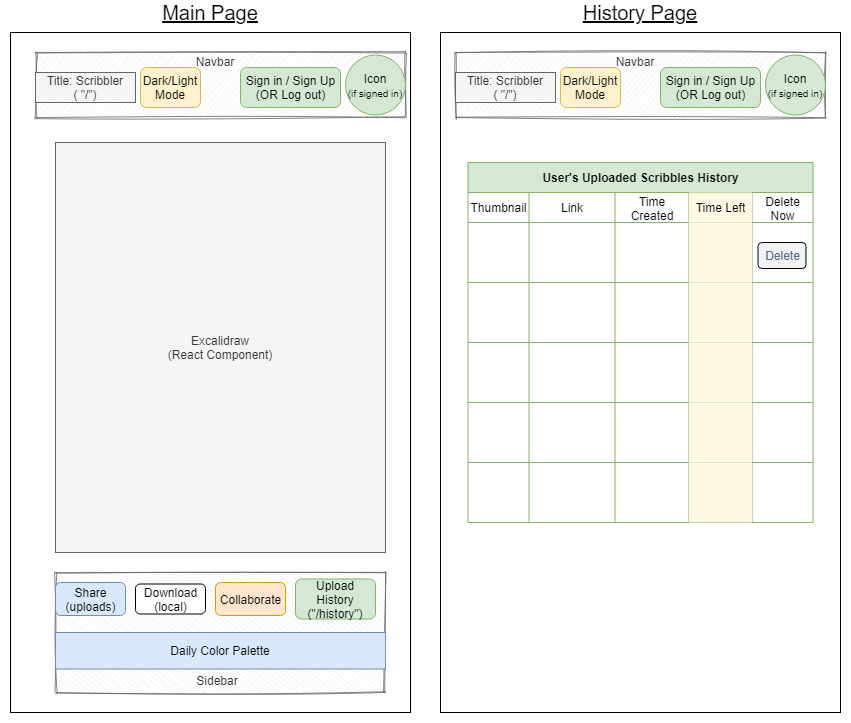

The diagram above was exported from draw.io. Its source (the exported page's mxGraphModel, read from the mxfile embedded in the PNG):
<mxGraphModel dx="988" dy="649" grid="1" gridSize="10" guides="1" tooltips="1" connect="1" arrows="1" fold="1" page="1" pageScale="1" pageWidth="850" pageHeight="1100" math="0" shadow="0">
  <root>
    <mxCell id="JNg9CkF8YIUgwsdaWyQB-0" />
    <mxCell id="JNg9CkF8YIUgwsdaWyQB-1" parent="JNg9CkF8YIUgwsdaWyQB-0" />
    <mxCell id="upRCbmVcNP7-YIZpHA_l-0" value="" style="rounded=0;whiteSpace=wrap;html=1;shadow=0;sketch=0;fontSize=14;fillColor=none;opacity=80;strokeColor=none;" vertex="1" parent="JNg9CkF8YIUgwsdaWyQB-1">
      <mxGeometry y="40" width="850" height="690" as="geometry" />
    </mxCell>
    <mxCell id="yLUbstPyn3V5YPF4x5TK-0" value="" style="rounded=0;whiteSpace=wrap;html=1;" parent="JNg9CkF8YIUgwsdaWyQB-1" vertex="1">
      <mxGeometry x="10" y="40" width="400" height="680" as="geometry" />
    </mxCell>
    <mxCell id="yLUbstPyn3V5YPF4x5TK-1" value="&lt;p style=&quot;line-height: 120%&quot;&gt;&lt;br&gt;Sidebar&lt;br&gt;&lt;/p&gt;" style="rounded=0;whiteSpace=wrap;html=1;fillColor=#f5f5f5;strokeColor=#666666;fontColor=#333333;vertical-align: bottom;imageVerticalAlign=bottom;imageAlign=center;movableLabel=1;opacity=80;sketch=1;direction=south;" parent="JNg9CkF8YIUgwsdaWyQB-1" vertex="1">
      <mxGeometry x="55" y="580" width="330" height="120" as="geometry">
        <mxPoint x="-3" y="41" as="offset" />
      </mxGeometry>
    </mxCell>
    <mxCell id="yLUbstPyn3V5YPF4x5TK-2" value="Excalidraw&lt;br&gt;(React Component)" style="rounded=0;whiteSpace=wrap;html=1;fillColor=#f5f5f5;strokeColor=#666666;fontColor=#333333;sketch=0;" parent="JNg9CkF8YIUgwsdaWyQB-1" vertex="1">
      <mxGeometry x="55" y="150" width="330" height="410" as="geometry" />
    </mxCell>
    <mxCell id="yLUbstPyn3V5YPF4x5TK-3" value="Download&lt;br&gt;(local)" style="rounded=1;html=1;align=center;verticalAlign=middle;fontStyle=0;fontSize=12" parent="JNg9CkF8YIUgwsdaWyQB-1" vertex="1">
      <mxGeometry x="135" y="591.5" width="70" height="30" as="geometry" />
    </mxCell>
    <mxCell id="yLUbstPyn3V5YPF4x5TK-4" value="Collaborate" style="rounded=1;fillColor=#ffe6cc;strokeColor=#d79b00;html=1;align=center;verticalAlign=middle;fontStyle=0;fontSize=12" parent="JNg9CkF8YIUgwsdaWyQB-1" vertex="1">
      <mxGeometry x="215" y="590" width="70" height="33" as="geometry" />
    </mxCell>
    <mxCell id="yLUbstPyn3V5YPF4x5TK-5" value="Daily Color Palette" style="rounded=0;whiteSpace=wrap;html=1;fillColor=#dae8fc;strokeColor=#6c8ebf;" parent="JNg9CkF8YIUgwsdaWyQB-1" vertex="1">
      <mxGeometry x="55" y="640" width="330" height="36.5" as="geometry" />
    </mxCell>
    <mxCell id="yLUbstPyn3V5YPF4x5TK-6" value="Upload&lt;br&gt;History&lt;br&gt;(&quot;/history&quot;)" style="rounded=1;whiteSpace=wrap;html=1;fillColor=#d5e8d4;strokeColor=#82b366;" parent="JNg9CkF8YIUgwsdaWyQB-1" vertex="1">
      <mxGeometry x="295" y="586.5" width="80" height="40" as="geometry" />
    </mxCell>
    <mxCell id="yLUbstPyn3V5YPF4x5TK-7" value="&lt;div&gt;Share&lt;/div&gt;&lt;div&gt;(uploads)&lt;/div&gt;" style="rounded=1;fillColor=#dae8fc;strokeColor=#6c8ebf;html=1;align=center;verticalAlign=middle;fontStyle=0;fontSize=12" parent="JNg9CkF8YIUgwsdaWyQB-1" vertex="1">
      <mxGeometry x="55" y="590" width="70" height="33" as="geometry" />
    </mxCell>
    <mxCell id="yLUbstPyn3V5YPF4x5TK-8" value="Navbar" style="rounded=0;whiteSpace=wrap;html=1;shadow=0;sketch=1;strokeColor=#666666;opacity=80;fontColor=#333333;fillColor=#f5f5f5;movableLabel=1;" parent="JNg9CkF8YIUgwsdaWyQB-1" vertex="1">
      <mxGeometry x="35" y="60" width="370" height="65" as="geometry">
        <mxPoint x="-5" y="-24" as="offset" />
      </mxGeometry>
    </mxCell>
    <mxCell id="yLUbstPyn3V5YPF4x5TK-9" value="Title: Scribbler&lt;br&gt;( &quot;/&quot;)" style="text;html=1;align=center;verticalAlign=middle;whiteSpace=wrap;rounded=0;fillColor=#f5f5f5;strokeColor=#666666;fontColor=#333333;" parent="JNg9CkF8YIUgwsdaWyQB-1" vertex="1">
      <mxGeometry x="35" y="80" width="100" height="30" as="geometry" />
    </mxCell>
    <mxCell id="yLUbstPyn3V5YPF4x5TK-10" value="Icon&lt;br&gt;&lt;font style=&quot;font-size: 10px&quot;&gt;(if signed in)&lt;/font&gt;" style="ellipse;whiteSpace=wrap;html=1;aspect=fixed;fillColor=#d5e8d4;strokeColor=#82b366;" parent="JNg9CkF8YIUgwsdaWyQB-1" vertex="1">
      <mxGeometry x="345" y="62.5" width="60" height="60" as="geometry" />
    </mxCell>
    <mxCell id="yLUbstPyn3V5YPF4x5TK-11" value="Sign in / Sign Up&lt;br&gt;(OR Log out)" style="rounded=1;fillColor=#d5e8d4;strokeColor=#82b366;html=1;align=center;verticalAlign=middle;fontStyle=0;fontSize=12" parent="JNg9CkF8YIUgwsdaWyQB-1" vertex="1">
      <mxGeometry x="240" y="75" width="100" height="40" as="geometry" />
    </mxCell>
    <mxCell id="yLUbstPyn3V5YPF4x5TK-12" value="Dark/Light&lt;br&gt;Mode" style="rounded=1;whiteSpace=wrap;html=1;fillColor=#fff2cc;strokeColor=#d6b656;" parent="JNg9CkF8YIUgwsdaWyQB-1" vertex="1">
      <mxGeometry x="140" y="75" width="60" height="40" as="geometry" />
    </mxCell>
    <mxCell id="yLUbstPyn3V5YPF4x5TK-13" value="" style="rounded=0;whiteSpace=wrap;html=1;" parent="JNg9CkF8YIUgwsdaWyQB-1" vertex="1">
      <mxGeometry x="440" y="40" width="400" height="680" as="geometry" />
    </mxCell>
    <mxCell id="yLUbstPyn3V5YPF4x5TK-21" value="Navbar" style="rounded=0;whiteSpace=wrap;html=1;shadow=0;sketch=1;strokeColor=#666666;opacity=80;fontColor=#333333;fillColor=#f5f5f5;movableLabel=1;" parent="JNg9CkF8YIUgwsdaWyQB-1" vertex="1">
      <mxGeometry x="455" y="60" width="370" height="65" as="geometry">
        <mxPoint x="-5" y="-24" as="offset" />
      </mxGeometry>
    </mxCell>
    <mxCell id="yLUbstPyn3V5YPF4x5TK-22" value="Title: Scribbler&lt;br&gt;( &quot;/&quot;)" style="text;html=1;align=center;verticalAlign=middle;whiteSpace=wrap;rounded=0;fillColor=#f5f5f5;strokeColor=#666666;fontColor=#333333;" parent="JNg9CkF8YIUgwsdaWyQB-1" vertex="1">
      <mxGeometry x="455" y="80" width="100" height="30" as="geometry" />
    </mxCell>
    <mxCell id="yLUbstPyn3V5YPF4x5TK-23" value="Icon&lt;br&gt;&lt;span style=&quot;font-size: 10px&quot;&gt;(if signed in)&lt;/span&gt;" style="ellipse;whiteSpace=wrap;html=1;aspect=fixed;fillColor=#d5e8d4;strokeColor=#82b366;" parent="JNg9CkF8YIUgwsdaWyQB-1" vertex="1">
      <mxGeometry x="765" y="62.5" width="60" height="60" as="geometry" />
    </mxCell>
    <mxCell id="yLUbstPyn3V5YPF4x5TK-24" value="Sign in / Sign Up&lt;br&gt;(OR Log out)" style="rounded=1;fillColor=#d5e8d4;strokeColor=#82b366;html=1;align=center;verticalAlign=middle;fontStyle=0;fontSize=12" parent="JNg9CkF8YIUgwsdaWyQB-1" vertex="1">
      <mxGeometry x="660" y="75" width="100" height="40" as="geometry" />
    </mxCell>
    <mxCell id="yLUbstPyn3V5YPF4x5TK-25" value="Dark/Light&lt;br&gt;Mode" style="rounded=1;whiteSpace=wrap;html=1;fillColor=#fff2cc;strokeColor=#d6b656;" parent="JNg9CkF8YIUgwsdaWyQB-1" vertex="1">
      <mxGeometry x="560" y="75" width="60" height="40" as="geometry" />
    </mxCell>
    <mxCell id="yLUbstPyn3V5YPF4x5TK-26" value="Main Page" style="text;html=1;strokeColor=none;fillColor=none;align=center;verticalAlign=middle;whiteSpace=wrap;rounded=0;shadow=0;dashed=1;dashPattern=1 1;sketch=0;opacity=80;fontSize=20;fontStyle=4" parent="JNg9CkF8YIUgwsdaWyQB-1" vertex="1">
      <mxGeometry x="145" y="10" width="130" height="20" as="geometry" />
    </mxCell>
    <mxCell id="yLUbstPyn3V5YPF4x5TK-27" value="History Page" style="text;html=1;strokeColor=none;fillColor=none;align=center;verticalAlign=middle;whiteSpace=wrap;rounded=0;shadow=0;dashed=1;dashPattern=1 1;sketch=0;opacity=80;fontSize=20;fontStyle=4" parent="JNg9CkF8YIUgwsdaWyQB-1" vertex="1">
      <mxGeometry x="575" y="10" width="130" height="20" as="geometry" />
    </mxCell>
    <mxCell id="MJ7tThlDfvOYMd4lwtWl-0" value="User's Uploaded Scribbles History" style="shape=table;html=1;whiteSpace=wrap;startSize=30;container=1;collapsible=0;childLayout=tableLayout;fontStyle=1;align=center;fillColor=#d5e8d4;strokeColor=#82b366;" parent="JNg9CkF8YIUgwsdaWyQB-1" vertex="1">
      <mxGeometry x="467.5" y="170" width="345" height="360" as="geometry" />
    </mxCell>
    <mxCell id="MJ7tThlDfvOYMd4lwtWl-1" value="" style="shape=partialRectangle;html=1;whiteSpace=wrap;collapsible=0;dropTarget=0;pointerEvents=0;fillColor=none;top=0;left=0;bottom=0;right=0;points=[[0,0.5],[1,0.5]];portConstraint=eastwest;" parent="MJ7tThlDfvOYMd4lwtWl-0" vertex="1">
      <mxGeometry y="30" width="345" height="30" as="geometry" />
    </mxCell>
    <mxCell id="MJ7tThlDfvOYMd4lwtWl-2" value="Thumbnail" style="shape=partialRectangle;html=1;whiteSpace=wrap;connectable=0;fillColor=none;top=0;left=0;bottom=0;right=0;overflow=hidden;" parent="MJ7tThlDfvOYMd4lwtWl-1" vertex="1">
      <mxGeometry width="61" height="30" as="geometry" />
    </mxCell>
    <mxCell id="MJ7tThlDfvOYMd4lwtWl-3" value="Link" style="shape=partialRectangle;html=1;whiteSpace=wrap;connectable=0;fillColor=none;top=0;left=0;bottom=0;right=0;overflow=hidden;" parent="MJ7tThlDfvOYMd4lwtWl-1" vertex="1">
      <mxGeometry x="61" width="86" height="30" as="geometry" />
    </mxCell>
    <mxCell id="MJ7tThlDfvOYMd4lwtWl-4" value="Time Created" style="shape=partialRectangle;html=1;whiteSpace=wrap;connectable=0;fillColor=none;top=0;left=0;bottom=0;right=0;overflow=hidden;" parent="MJ7tThlDfvOYMd4lwtWl-1" vertex="1">
      <mxGeometry x="147" width="74" height="30" as="geometry" />
    </mxCell>
    <mxCell id="MJ7tThlDfvOYMd4lwtWl-5" value="Time Left" style="shape=partialRectangle;html=1;whiteSpace=wrap;connectable=0;top=0;left=0;bottom=0;right=0;overflow=hidden;strokeColor=#d6b656;fillColor=#FFF8E3;" parent="MJ7tThlDfvOYMd4lwtWl-1" vertex="1">
      <mxGeometry x="221" width="63" height="30" as="geometry" />
    </mxCell>
    <mxCell id="MJ7tThlDfvOYMd4lwtWl-6" value="Delete Now" style="shape=partialRectangle;html=1;whiteSpace=wrap;connectable=0;fillColor=none;top=0;left=0;bottom=0;right=0;overflow=hidden;" parent="MJ7tThlDfvOYMd4lwtWl-1" vertex="1">
      <mxGeometry x="284" width="61" height="30" as="geometry" />
    </mxCell>
    <mxCell id="MJ7tThlDfvOYMd4lwtWl-7" style="shape=partialRectangle;html=1;whiteSpace=wrap;collapsible=0;dropTarget=0;pointerEvents=0;fillColor=none;top=0;left=0;bottom=0;right=0;points=[[0,0.5],[1,0.5]];portConstraint=eastwest;" parent="MJ7tThlDfvOYMd4lwtWl-0" vertex="1">
      <mxGeometry y="60" width="345" height="60" as="geometry" />
    </mxCell>
    <mxCell id="MJ7tThlDfvOYMd4lwtWl-8" style="shape=partialRectangle;html=1;whiteSpace=wrap;connectable=0;fillColor=none;top=0;left=0;bottom=0;right=0;overflow=hidden;" parent="MJ7tThlDfvOYMd4lwtWl-7" vertex="1">
      <mxGeometry width="61" height="60" as="geometry" />
    </mxCell>
    <mxCell id="MJ7tThlDfvOYMd4lwtWl-9" style="shape=partialRectangle;html=1;whiteSpace=wrap;connectable=0;fillColor=none;top=0;left=0;bottom=0;right=0;overflow=hidden;" parent="MJ7tThlDfvOYMd4lwtWl-7" vertex="1">
      <mxGeometry x="61" width="86" height="60" as="geometry" />
    </mxCell>
    <mxCell id="MJ7tThlDfvOYMd4lwtWl-10" style="shape=partialRectangle;html=1;whiteSpace=wrap;connectable=0;fillColor=none;top=0;left=0;bottom=0;right=0;overflow=hidden;" parent="MJ7tThlDfvOYMd4lwtWl-7" vertex="1">
      <mxGeometry x="147" width="74" height="60" as="geometry" />
    </mxCell>
    <mxCell id="MJ7tThlDfvOYMd4lwtWl-11" style="shape=partialRectangle;html=1;whiteSpace=wrap;connectable=0;top=0;left=0;bottom=0;right=0;overflow=hidden;strokeColor=#d6b656;fillColor=#FFF8E3;" parent="MJ7tThlDfvOYMd4lwtWl-7" vertex="1">
      <mxGeometry x="221" width="63" height="60" as="geometry" />
    </mxCell>
    <mxCell id="MJ7tThlDfvOYMd4lwtWl-12" style="shape=partialRectangle;html=1;whiteSpace=wrap;connectable=0;fillColor=none;top=0;left=0;bottom=0;right=0;overflow=hidden;" parent="MJ7tThlDfvOYMd4lwtWl-7" vertex="1">
      <mxGeometry x="284" width="61" height="60" as="geometry" />
    </mxCell>
    <mxCell id="MJ7tThlDfvOYMd4lwtWl-13" style="shape=partialRectangle;html=1;whiteSpace=wrap;collapsible=0;dropTarget=0;pointerEvents=0;fillColor=none;top=0;left=0;bottom=0;right=0;points=[[0,0.5],[1,0.5]];portConstraint=eastwest;" parent="MJ7tThlDfvOYMd4lwtWl-0" vertex="1">
      <mxGeometry y="120" width="345" height="60" as="geometry" />
    </mxCell>
    <mxCell id="MJ7tThlDfvOYMd4lwtWl-14" style="shape=partialRectangle;html=1;whiteSpace=wrap;connectable=0;fillColor=none;top=0;left=0;bottom=0;right=0;overflow=hidden;" parent="MJ7tThlDfvOYMd4lwtWl-13" vertex="1">
      <mxGeometry width="61" height="60" as="geometry" />
    </mxCell>
    <mxCell id="MJ7tThlDfvOYMd4lwtWl-15" style="shape=partialRectangle;html=1;whiteSpace=wrap;connectable=0;fillColor=none;top=0;left=0;bottom=0;right=0;overflow=hidden;" parent="MJ7tThlDfvOYMd4lwtWl-13" vertex="1">
      <mxGeometry x="61" width="86" height="60" as="geometry" />
    </mxCell>
    <mxCell id="MJ7tThlDfvOYMd4lwtWl-16" style="shape=partialRectangle;html=1;whiteSpace=wrap;connectable=0;fillColor=none;top=0;left=0;bottom=0;right=0;overflow=hidden;" parent="MJ7tThlDfvOYMd4lwtWl-13" vertex="1">
      <mxGeometry x="147" width="74" height="60" as="geometry" />
    </mxCell>
    <mxCell id="MJ7tThlDfvOYMd4lwtWl-17" style="shape=partialRectangle;html=1;whiteSpace=wrap;connectable=0;top=0;left=0;bottom=0;right=0;overflow=hidden;strokeColor=#d6b656;fillColor=#FFF8E3;" parent="MJ7tThlDfvOYMd4lwtWl-13" vertex="1">
      <mxGeometry x="221" width="63" height="60" as="geometry" />
    </mxCell>
    <mxCell id="MJ7tThlDfvOYMd4lwtWl-18" style="shape=partialRectangle;html=1;whiteSpace=wrap;connectable=0;fillColor=none;top=0;left=0;bottom=0;right=0;overflow=hidden;" parent="MJ7tThlDfvOYMd4lwtWl-13" vertex="1">
      <mxGeometry x="284" width="61" height="60" as="geometry" />
    </mxCell>
    <mxCell id="MJ7tThlDfvOYMd4lwtWl-19" style="shape=partialRectangle;html=1;whiteSpace=wrap;collapsible=0;dropTarget=0;pointerEvents=0;fillColor=none;top=0;left=0;bottom=0;right=0;points=[[0,0.5],[1,0.5]];portConstraint=eastwest;" parent="MJ7tThlDfvOYMd4lwtWl-0" vertex="1">
      <mxGeometry y="180" width="345" height="60" as="geometry" />
    </mxCell>
    <mxCell id="MJ7tThlDfvOYMd4lwtWl-20" style="shape=partialRectangle;html=1;whiteSpace=wrap;connectable=0;fillColor=none;top=0;left=0;bottom=0;right=0;overflow=hidden;" parent="MJ7tThlDfvOYMd4lwtWl-19" vertex="1">
      <mxGeometry width="61" height="60" as="geometry" />
    </mxCell>
    <mxCell id="MJ7tThlDfvOYMd4lwtWl-21" style="shape=partialRectangle;html=1;whiteSpace=wrap;connectable=0;fillColor=none;top=0;left=0;bottom=0;right=0;overflow=hidden;" parent="MJ7tThlDfvOYMd4lwtWl-19" vertex="1">
      <mxGeometry x="61" width="86" height="60" as="geometry" />
    </mxCell>
    <mxCell id="MJ7tThlDfvOYMd4lwtWl-22" style="shape=partialRectangle;html=1;whiteSpace=wrap;connectable=0;fillColor=none;top=0;left=0;bottom=0;right=0;overflow=hidden;" parent="MJ7tThlDfvOYMd4lwtWl-19" vertex="1">
      <mxGeometry x="147" width="74" height="60" as="geometry" />
    </mxCell>
    <mxCell id="MJ7tThlDfvOYMd4lwtWl-23" style="shape=partialRectangle;html=1;whiteSpace=wrap;connectable=0;top=0;left=0;bottom=0;right=0;overflow=hidden;strokeColor=#d6b656;fillColor=#FFF8E3;" parent="MJ7tThlDfvOYMd4lwtWl-19" vertex="1">
      <mxGeometry x="221" width="63" height="60" as="geometry" />
    </mxCell>
    <mxCell id="MJ7tThlDfvOYMd4lwtWl-24" style="shape=partialRectangle;html=1;whiteSpace=wrap;connectable=0;fillColor=none;top=0;left=0;bottom=0;right=0;overflow=hidden;" parent="MJ7tThlDfvOYMd4lwtWl-19" vertex="1">
      <mxGeometry x="284" width="61" height="60" as="geometry" />
    </mxCell>
    <mxCell id="MJ7tThlDfvOYMd4lwtWl-25" style="shape=partialRectangle;html=1;whiteSpace=wrap;collapsible=0;dropTarget=0;pointerEvents=0;fillColor=none;top=0;left=0;bottom=0;right=0;points=[[0,0.5],[1,0.5]];portConstraint=eastwest;" parent="MJ7tThlDfvOYMd4lwtWl-0" vertex="1">
      <mxGeometry y="240" width="345" height="60" as="geometry" />
    </mxCell>
    <mxCell id="MJ7tThlDfvOYMd4lwtWl-26" style="shape=partialRectangle;html=1;whiteSpace=wrap;connectable=0;fillColor=none;top=0;left=0;bottom=0;right=0;overflow=hidden;" parent="MJ7tThlDfvOYMd4lwtWl-25" vertex="1">
      <mxGeometry width="61" height="60" as="geometry" />
    </mxCell>
    <mxCell id="MJ7tThlDfvOYMd4lwtWl-27" style="shape=partialRectangle;html=1;whiteSpace=wrap;connectable=0;fillColor=none;top=0;left=0;bottom=0;right=0;overflow=hidden;" parent="MJ7tThlDfvOYMd4lwtWl-25" vertex="1">
      <mxGeometry x="61" width="86" height="60" as="geometry" />
    </mxCell>
    <mxCell id="MJ7tThlDfvOYMd4lwtWl-28" style="shape=partialRectangle;html=1;whiteSpace=wrap;connectable=0;fillColor=none;top=0;left=0;bottom=0;right=0;overflow=hidden;" parent="MJ7tThlDfvOYMd4lwtWl-25" vertex="1">
      <mxGeometry x="147" width="74" height="60" as="geometry" />
    </mxCell>
    <mxCell id="MJ7tThlDfvOYMd4lwtWl-29" style="shape=partialRectangle;html=1;whiteSpace=wrap;connectable=0;top=0;left=0;bottom=0;right=0;overflow=hidden;strokeColor=#d6b656;fillColor=#FFF8E3;" parent="MJ7tThlDfvOYMd4lwtWl-25" vertex="1">
      <mxGeometry x="221" width="63" height="60" as="geometry" />
    </mxCell>
    <mxCell id="MJ7tThlDfvOYMd4lwtWl-30" style="shape=partialRectangle;html=1;whiteSpace=wrap;connectable=0;fillColor=none;top=0;left=0;bottom=0;right=0;overflow=hidden;" parent="MJ7tThlDfvOYMd4lwtWl-25" vertex="1">
      <mxGeometry x="284" width="61" height="60" as="geometry" />
    </mxCell>
    <mxCell id="MJ7tThlDfvOYMd4lwtWl-31" style="shape=partialRectangle;html=1;whiteSpace=wrap;collapsible=0;dropTarget=0;pointerEvents=0;fillColor=none;top=0;left=0;bottom=0;right=0;points=[[0,0.5],[1,0.5]];portConstraint=eastwest;" parent="MJ7tThlDfvOYMd4lwtWl-0" vertex="1">
      <mxGeometry y="300" width="345" height="60" as="geometry" />
    </mxCell>
    <mxCell id="MJ7tThlDfvOYMd4lwtWl-32" style="shape=partialRectangle;html=1;whiteSpace=wrap;connectable=0;fillColor=none;top=0;left=0;bottom=0;right=0;overflow=hidden;" parent="MJ7tThlDfvOYMd4lwtWl-31" vertex="1">
      <mxGeometry width="61" height="60" as="geometry" />
    </mxCell>
    <mxCell id="MJ7tThlDfvOYMd4lwtWl-33" style="shape=partialRectangle;html=1;whiteSpace=wrap;connectable=0;fillColor=none;top=0;left=0;bottom=0;right=0;overflow=hidden;" parent="MJ7tThlDfvOYMd4lwtWl-31" vertex="1">
      <mxGeometry x="61" width="86" height="60" as="geometry" />
    </mxCell>
    <mxCell id="MJ7tThlDfvOYMd4lwtWl-34" style="shape=partialRectangle;html=1;whiteSpace=wrap;connectable=0;fillColor=none;top=0;left=0;bottom=0;right=0;overflow=hidden;" parent="MJ7tThlDfvOYMd4lwtWl-31" vertex="1">
      <mxGeometry x="147" width="74" height="60" as="geometry" />
    </mxCell>
    <mxCell id="MJ7tThlDfvOYMd4lwtWl-35" style="shape=partialRectangle;html=1;whiteSpace=wrap;connectable=0;top=0;left=0;bottom=0;right=0;overflow=hidden;strokeColor=#d6b656;fillColor=#FFF8E3;" parent="MJ7tThlDfvOYMd4lwtWl-31" vertex="1">
      <mxGeometry x="221" width="63" height="60" as="geometry" />
    </mxCell>
    <mxCell id="MJ7tThlDfvOYMd4lwtWl-36" style="shape=partialRectangle;html=1;whiteSpace=wrap;connectable=0;fillColor=none;top=0;left=0;bottom=0;right=0;overflow=hidden;" parent="MJ7tThlDfvOYMd4lwtWl-31" vertex="1">
      <mxGeometry x="284" width="61" height="60" as="geometry" />
    </mxCell>
    <mxCell id="MJ7tThlDfvOYMd4lwtWl-37" value="Delete" style="rounded=1;align=center;fillColor=#F1F2F4;html=1;fontColor=#596780;fontSize=12" parent="JNg9CkF8YIUgwsdaWyQB-1" vertex="1">
      <mxGeometry x="757.5" y="250" width="48" height="26" as="geometry" />
    </mxCell>
  </root>
</mxGraphModel>